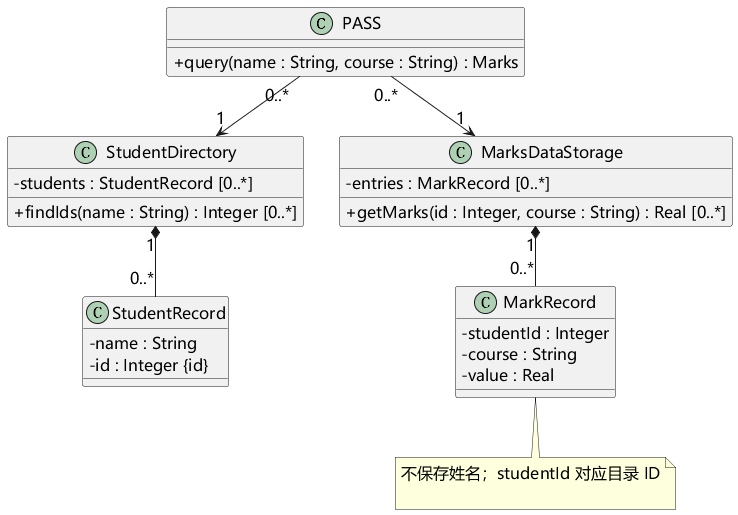

The diagram above was rendered by PlantUML. Its source (embedded in the PNG):
@startuml
skinparam defaultFontName Microsoft YaHei
skinparam defaultFontSize 16
skinparam shadowing false
skinparam classAttributeIconSize 0
skinparam backgroundColor white
class PASS {
 + query(name : String, course : String) : Marks
}
class StudentDirectory {
 - students : StudentRecord [0..*]
 + findIds(name : String) : Integer [0..*]
}
class StudentRecord {
- name : String
- id : Integer {id}
}
class MarksDataStorage {
 - entries : MarkRecord [0..*]
 + getMarks(id : Integer, course : String) : Real [0..*]
}
class MarkRecord {
- studentId : Integer
- course : String
- value : Real
}
PASS "0..*" --> "1" StudentDirectory
PASS "0..*" --> "1" MarksDataStorage
StudentDirectory "1" *-- "0..*" StudentRecord
MarksDataStorage "1" *-- "0..*" MarkRecord
note bottom of MarkRecord
不保存姓名；studentId 对应目录 ID

end note
@enduml